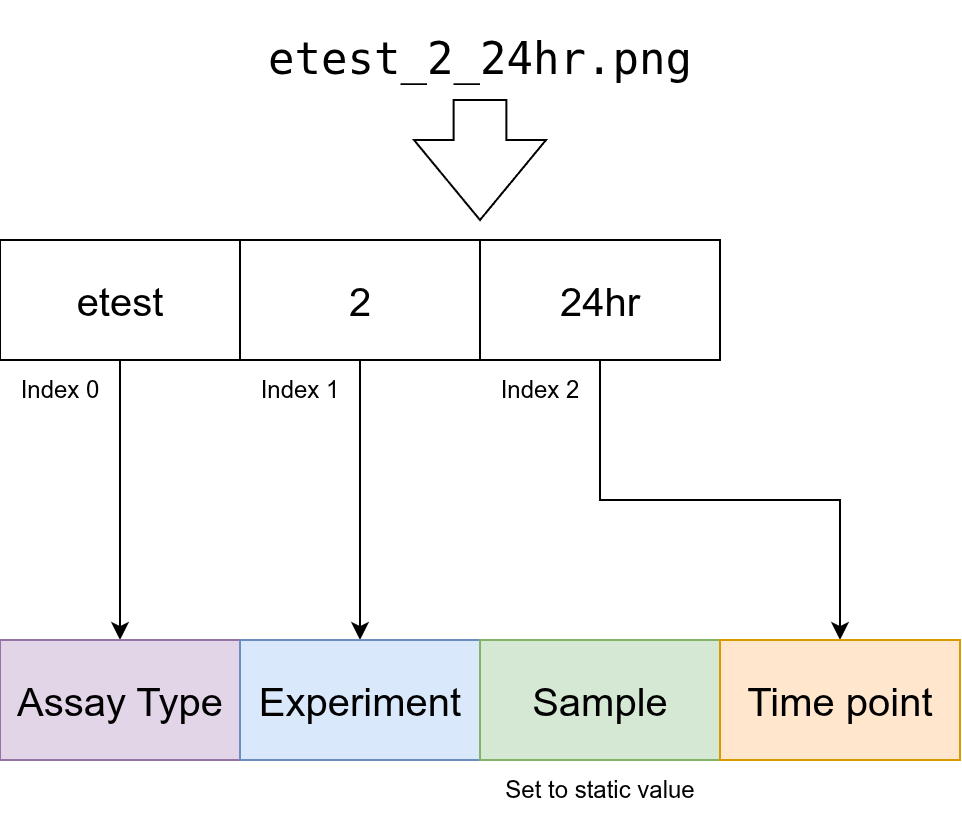

The diagram above was exported from draw.io. Its source (the exported page's mxGraphModel, read from the mxfile embedded in the PNG):
<mxGraphModel dx="632" dy="590" grid="1" gridSize="10" guides="1" tooltips="1" connect="1" arrows="1" fold="1" page="1" pageScale="1" pageWidth="827" pageHeight="1169" math="0" shadow="0">
  <root>
    <mxCell id="0" />
    <mxCell id="1" parent="0" />
    <mxCell id="cgn_T1v2fDZHfrLbYVAM-18" style="edgeStyle=orthogonalEdgeStyle;rounded=0;orthogonalLoop=1;jettySize=auto;html=1;exitX=0.5;exitY=1;exitDx=0;exitDy=0;entryX=0.5;entryY=0;entryDx=0;entryDy=0;" edge="1" parent="1" source="cgn_T1v2fDZHfrLbYVAM-1" target="cgn_T1v2fDZHfrLbYVAM-12">
      <mxGeometry relative="1" as="geometry" />
    </mxCell>
    <mxCell id="cgn_T1v2fDZHfrLbYVAM-1" value="&lt;font style=&quot;font-size: 20px;&quot;&gt;etest&lt;/font&gt;" style="rounded=0;whiteSpace=wrap;html=1;" vertex="1" parent="1">
      <mxGeometry x="160" y="160" width="120" height="60" as="geometry" />
    </mxCell>
    <mxCell id="cgn_T1v2fDZHfrLbYVAM-19" style="edgeStyle=orthogonalEdgeStyle;rounded=0;orthogonalLoop=1;jettySize=auto;html=1;exitX=0.5;exitY=1;exitDx=0;exitDy=0;entryX=0.5;entryY=0;entryDx=0;entryDy=0;" edge="1" parent="1" source="cgn_T1v2fDZHfrLbYVAM-2" target="cgn_T1v2fDZHfrLbYVAM-13">
      <mxGeometry relative="1" as="geometry" />
    </mxCell>
    <mxCell id="cgn_T1v2fDZHfrLbYVAM-2" value="&lt;font style=&quot;font-size: 20px;&quot;&gt;2&lt;/font&gt;" style="rounded=0;whiteSpace=wrap;html=1;" vertex="1" parent="1">
      <mxGeometry x="280" y="160" width="120" height="60" as="geometry" />
    </mxCell>
    <mxCell id="cgn_T1v2fDZHfrLbYVAM-21" style="edgeStyle=orthogonalEdgeStyle;rounded=0;orthogonalLoop=1;jettySize=auto;html=1;exitX=0.5;exitY=1;exitDx=0;exitDy=0;entryX=0.5;entryY=0;entryDx=0;entryDy=0;" edge="1" parent="1" source="cgn_T1v2fDZHfrLbYVAM-3" target="cgn_T1v2fDZHfrLbYVAM-15">
      <mxGeometry relative="1" as="geometry" />
    </mxCell>
    <mxCell id="cgn_T1v2fDZHfrLbYVAM-3" value="&lt;font style=&quot;font-size: 20px;&quot;&gt;24hr&lt;/font&gt;" style="rounded=0;whiteSpace=wrap;html=1;" vertex="1" parent="1">
      <mxGeometry x="400" y="160" width="120" height="60" as="geometry" />
    </mxCell>
    <mxCell id="cgn_T1v2fDZHfrLbYVAM-5" value="&lt;code data-v-0ac34a6a=&quot;&quot;&gt;&lt;font style=&quot;font-size: 22px;&quot;&gt;etest_2_24hr.png&lt;/font&gt;&lt;/code&gt;" style="text;html=1;whiteSpace=wrap;strokeColor=none;fillColor=none;align=center;verticalAlign=middle;rounded=0;" vertex="1" parent="1">
      <mxGeometry x="237" y="40" width="326" height="60" as="geometry" />
    </mxCell>
    <mxCell id="cgn_T1v2fDZHfrLbYVAM-7" value="" style="html=1;shadow=0;dashed=0;align=center;verticalAlign=middle;shape=mxgraph.arrows2.arrow;dy=0.6;dx=40;direction=south;notch=0;" vertex="1" parent="1">
      <mxGeometry x="367" y="90" width="66" height="60" as="geometry" />
    </mxCell>
    <mxCell id="cgn_T1v2fDZHfrLbYVAM-8" value="Index 0" style="text;html=1;whiteSpace=wrap;strokeColor=none;fillColor=none;align=center;verticalAlign=middle;rounded=0;" vertex="1" parent="1">
      <mxGeometry x="160" y="220" width="60" height="30" as="geometry" />
    </mxCell>
    <mxCell id="cgn_T1v2fDZHfrLbYVAM-9" value="Index 1" style="text;html=1;whiteSpace=wrap;strokeColor=none;fillColor=none;align=center;verticalAlign=middle;rounded=0;" vertex="1" parent="1">
      <mxGeometry x="280" y="220" width="60" height="30" as="geometry" />
    </mxCell>
    <mxCell id="cgn_T1v2fDZHfrLbYVAM-10" value="Index 2" style="text;html=1;whiteSpace=wrap;strokeColor=none;fillColor=none;align=center;verticalAlign=middle;rounded=0;" vertex="1" parent="1">
      <mxGeometry x="400" y="220" width="60" height="30" as="geometry" />
    </mxCell>
    <mxCell id="cgn_T1v2fDZHfrLbYVAM-12" value="&lt;font style=&quot;font-size: 20px;&quot;&gt;Assay Type&lt;/font&gt;" style="rounded=0;whiteSpace=wrap;html=1;fillColor=#e1d5e7;strokeColor=#9673a6;" vertex="1" parent="1">
      <mxGeometry x="160" y="360" width="120" height="60" as="geometry" />
    </mxCell>
    <mxCell id="cgn_T1v2fDZHfrLbYVAM-13" value="&lt;font style=&quot;font-size: 20px;&quot;&gt;Experiment&lt;/font&gt;" style="rounded=0;whiteSpace=wrap;html=1;fillColor=#dae8fc;strokeColor=#6c8ebf;" vertex="1" parent="1">
      <mxGeometry x="280" y="360" width="120" height="60" as="geometry" />
    </mxCell>
    <mxCell id="cgn_T1v2fDZHfrLbYVAM-14" value="&lt;font style=&quot;font-size: 20px;&quot;&gt;Sample&lt;/font&gt;" style="rounded=0;whiteSpace=wrap;html=1;fillColor=#d5e8d4;strokeColor=#82b366;" vertex="1" parent="1">
      <mxGeometry x="400" y="360" width="120" height="60" as="geometry" />
    </mxCell>
    <mxCell id="cgn_T1v2fDZHfrLbYVAM-15" value="&lt;font style=&quot;font-size: 20px;&quot;&gt;Time point&lt;/font&gt;" style="rounded=0;whiteSpace=wrap;html=1;fillColor=#ffe6cc;strokeColor=#d79b00;" vertex="1" parent="1">
      <mxGeometry x="520" y="360" width="120" height="60" as="geometry" />
    </mxCell>
    <mxCell id="cgn_T1v2fDZHfrLbYVAM-23" value="Set to static value" style="text;html=1;whiteSpace=wrap;strokeColor=none;fillColor=none;align=center;verticalAlign=middle;rounded=0;" vertex="1" parent="1">
      <mxGeometry x="400" y="420" width="120" height="30" as="geometry" />
    </mxCell>
  </root>
</mxGraphModel>